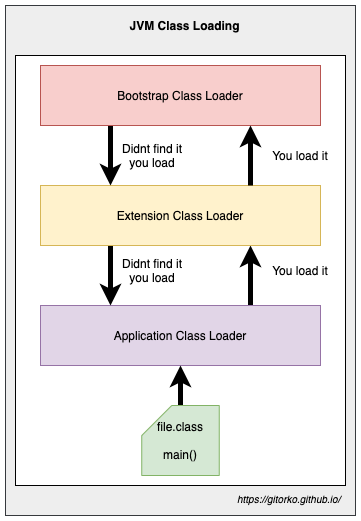

The diagram above was exported from draw.io. Its source (the exported page's mxGraphModel, read from the mxfile embedded in the PNG):
<mxGraphModel dx="981" dy="732" grid="1" gridSize="10" guides="1" tooltips="1" connect="1" arrows="1" fold="1" page="1" pageScale="1" pageWidth="500" pageHeight="1200" math="0" shadow="0">
  <root>
    <mxCell id="0" />
    <mxCell id="1" parent="0" />
    <mxCell id="z3jdvb-Q_ak7HvRJZYn6-12" value="" style="rounded=0;whiteSpace=wrap;html=1;fillColor=#eeeeee;strokeColor=#36393d;" vertex="1" parent="1">
      <mxGeometry x="70" y="40" width="350" height="510" as="geometry" />
    </mxCell>
    <mxCell id="z3jdvb-Q_ak7HvRJZYn6-9" value="" style="rounded=0;whiteSpace=wrap;html=1;" vertex="1" parent="1">
      <mxGeometry x="80" y="90" width="330" height="430" as="geometry" />
    </mxCell>
    <mxCell id="z3jdvb-Q_ak7HvRJZYn6-4" style="edgeStyle=orthogonalEdgeStyle;rounded=0;orthogonalLoop=1;jettySize=auto;html=1;exitX=0.75;exitY=0;exitDx=0;exitDy=0;entryX=0.75;entryY=1;entryDx=0;entryDy=0;strokeWidth=5;" edge="1" parent="1" source="z3jdvb-Q_ak7HvRJZYn6-1" target="z3jdvb-Q_ak7HvRJZYn6-2">
      <mxGeometry relative="1" as="geometry" />
    </mxCell>
    <mxCell id="z3jdvb-Q_ak7HvRJZYn6-1" value="Application Class Loader" style="rounded=0;whiteSpace=wrap;html=1;fillColor=#e1d5e7;strokeColor=#9673a6;" vertex="1" parent="1">
      <mxGeometry x="105" y="340" width="280" height="60" as="geometry" />
    </mxCell>
    <mxCell id="z3jdvb-Q_ak7HvRJZYn6-7" style="edgeStyle=orthogonalEdgeStyle;rounded=0;orthogonalLoop=1;jettySize=auto;html=1;exitX=0.25;exitY=1;exitDx=0;exitDy=0;entryX=0.25;entryY=0;entryDx=0;entryDy=0;strokeWidth=5;" edge="1" parent="1" source="z3jdvb-Q_ak7HvRJZYn6-2" target="z3jdvb-Q_ak7HvRJZYn6-1">
      <mxGeometry relative="1" as="geometry" />
    </mxCell>
    <mxCell id="z3jdvb-Q_ak7HvRJZYn6-2" value="Extension Class Loader" style="rounded=0;whiteSpace=wrap;html=1;fillColor=#fff2cc;strokeColor=#d6b656;" vertex="1" parent="1">
      <mxGeometry x="105" y="220" width="280" height="60" as="geometry" />
    </mxCell>
    <mxCell id="z3jdvb-Q_ak7HvRJZYn6-6" style="edgeStyle=orthogonalEdgeStyle;rounded=0;orthogonalLoop=1;jettySize=auto;html=1;exitX=0.25;exitY=1;exitDx=0;exitDy=0;entryX=0.25;entryY=0;entryDx=0;entryDy=0;strokeWidth=5;" edge="1" parent="1" source="z3jdvb-Q_ak7HvRJZYn6-3" target="z3jdvb-Q_ak7HvRJZYn6-2">
      <mxGeometry relative="1" as="geometry" />
    </mxCell>
    <mxCell id="z3jdvb-Q_ak7HvRJZYn6-3" value="Bootstrap Class Loader" style="rounded=0;whiteSpace=wrap;html=1;fillColor=#f8cecc;strokeColor=#b85450;" vertex="1" parent="1">
      <mxGeometry x="105" y="100" width="280" height="60" as="geometry" />
    </mxCell>
    <mxCell id="z3jdvb-Q_ak7HvRJZYn6-5" style="edgeStyle=orthogonalEdgeStyle;rounded=0;orthogonalLoop=1;jettySize=auto;html=1;exitX=0.75;exitY=0;exitDx=0;exitDy=0;entryX=0.75;entryY=1;entryDx=0;entryDy=0;strokeWidth=5;" edge="1" parent="1" source="z3jdvb-Q_ak7HvRJZYn6-2" target="z3jdvb-Q_ak7HvRJZYn6-3">
      <mxGeometry relative="1" as="geometry">
        <mxPoint x="305" y="220" as="sourcePoint" />
        <mxPoint x="305" y="150" as="targetPoint" />
      </mxGeometry>
    </mxCell>
    <mxCell id="z3jdvb-Q_ak7HvRJZYn6-14" value="" style="edgeStyle=orthogonalEdgeStyle;rounded=0;orthogonalLoop=1;jettySize=auto;html=1;strokeWidth=5;" edge="1" parent="1" source="z3jdvb-Q_ak7HvRJZYn6-11" target="z3jdvb-Q_ak7HvRJZYn6-1">
      <mxGeometry relative="1" as="geometry" />
    </mxCell>
    <mxCell id="z3jdvb-Q_ak7HvRJZYn6-11" value="file.class&lt;br&gt;&lt;br&gt;main()" style="shape=card;whiteSpace=wrap;html=1;fillColor=#d5e8d4;strokeColor=#82b366;" vertex="1" parent="1">
      <mxGeometry x="206.25" y="440" width="77.5" height="70" as="geometry" />
    </mxCell>
    <mxCell id="z3jdvb-Q_ak7HvRJZYn6-13" value="JVM Class Loading" style="text;html=1;strokeColor=none;fillColor=none;align=center;verticalAlign=middle;whiteSpace=wrap;rounded=0;fontStyle=1" vertex="1" parent="1">
      <mxGeometry x="182" y="50" width="135" height="20" as="geometry" />
    </mxCell>
    <mxCell id="z3jdvb-Q_ak7HvRJZYn6-15" value="You load it" style="text;html=1;strokeColor=none;fillColor=none;align=center;verticalAlign=middle;whiteSpace=wrap;rounded=0;" vertex="1" parent="1">
      <mxGeometry x="330" y="295" width="70" height="20" as="geometry" />
    </mxCell>
    <mxCell id="z3jdvb-Q_ak7HvRJZYn6-16" value="You load it" style="text;html=1;strokeColor=none;fillColor=none;align=center;verticalAlign=middle;whiteSpace=wrap;rounded=0;" vertex="1" parent="1">
      <mxGeometry x="330" y="180" width="70" height="20" as="geometry" />
    </mxCell>
    <mxCell id="z3jdvb-Q_ak7HvRJZYn6-17" value="Didnt find it you load" style="text;html=1;strokeColor=none;fillColor=none;align=center;verticalAlign=middle;whiteSpace=wrap;rounded=0;" vertex="1" parent="1">
      <mxGeometry x="182" y="180" width="70" height="20" as="geometry" />
    </mxCell>
    <mxCell id="z3jdvb-Q_ak7HvRJZYn6-18" value="Didnt find it you load" style="text;html=1;strokeColor=none;fillColor=none;align=center;verticalAlign=middle;whiteSpace=wrap;rounded=0;" vertex="1" parent="1">
      <mxGeometry x="182" y="295" width="70" height="20" as="geometry" />
    </mxCell>
    <UserObject label="&lt;font style=&quot;font-size: 10px&quot;&gt;&lt;i&gt;https://gitorko.github.io/&lt;/i&gt;&lt;/font&gt;" link="https://gitorko.github.io/" id="z3jdvb-Q_ak7HvRJZYn6-19">
      <mxCell style="text;html=1;" vertex="1" parent="1">
        <mxGeometry x="300" y="520" width="110" height="30" as="geometry" />
      </mxCell>
    </UserObject>
  </root>
</mxGraphModel>